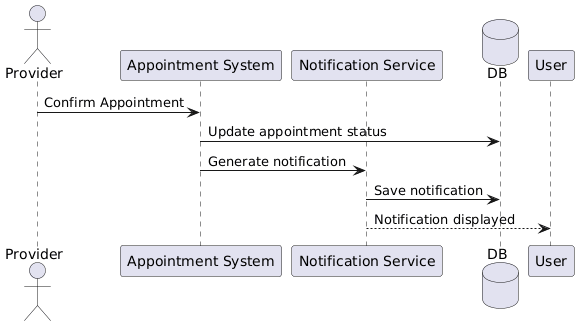

The diagram above was rendered by PlantUML. Its source (embedded in the PNG):
@startuml
actor Provider

participant "Appointment System" as AS
participant "Notification Service" as NS
database DB
participant User

Provider -> AS : Confirm Appointment

AS -> DB : Update appointment status

AS -> NS : Generate notification

NS -> DB : Save notification

NS --> User : Notification displayed
@enduml